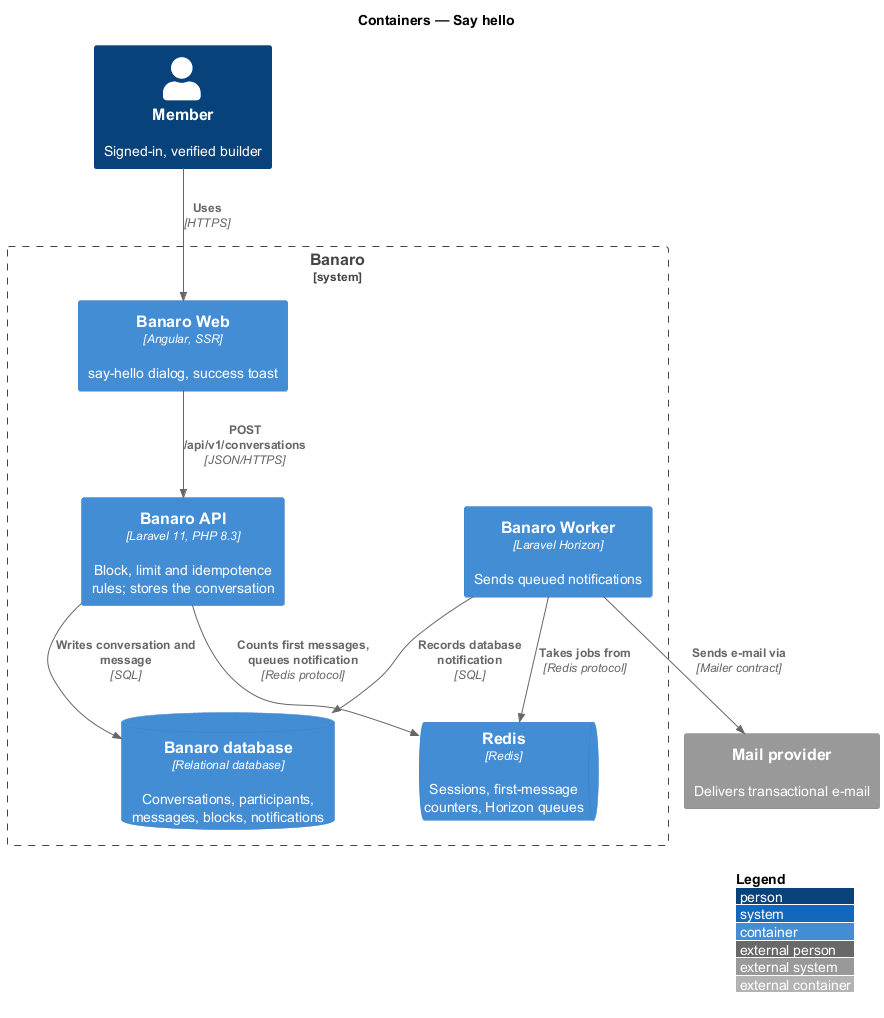

The diagram above was rendered by PlantUML. Its source (embedded in the PNG):
@startuml
!include <C4/C4_Container>
LAYOUT_WITH_LEGEND()
title Containers — Say hello

Person(member, "Member", "Signed-in, verified builder")
System_Ext(mail, "Mail provider", "Delivers transactional e-mail")

System_Boundary(banaro, "Banaro") {
  Container(web, "Banaro Web", "Angular, SSR", "say-hello dialog, success toast")
  Container(api, "Banaro API", "Laravel 11, PHP 8.3", "Block, limit and idempotence rules; stores the conversation")
  Container(worker, "Banaro Worker", "Laravel Horizon", "Sends queued notifications")
  ContainerDb(db, "Banaro database", "Relational database", "Conversations, participants, messages, blocks, notifications")
  ContainerQueue(redis, "Redis", "Redis", "Sessions, first-message counters, Horizon queues")
}

Rel(member, web, "Uses", "HTTPS")
Rel(web, api, "POST /api/v1/conversations", "JSON/HTTPS")
Rel(api, db, "Writes conversation and message", "SQL")
Rel(api, redis, "Counts first messages, queues notification", "Redis protocol")
Rel(worker, redis, "Takes jobs from", "Redis protocol")
Rel(worker, db, "Records database notification", "SQL")
Rel(worker, mail, "Sends e-mail via", "Mailer contract")
@enduml